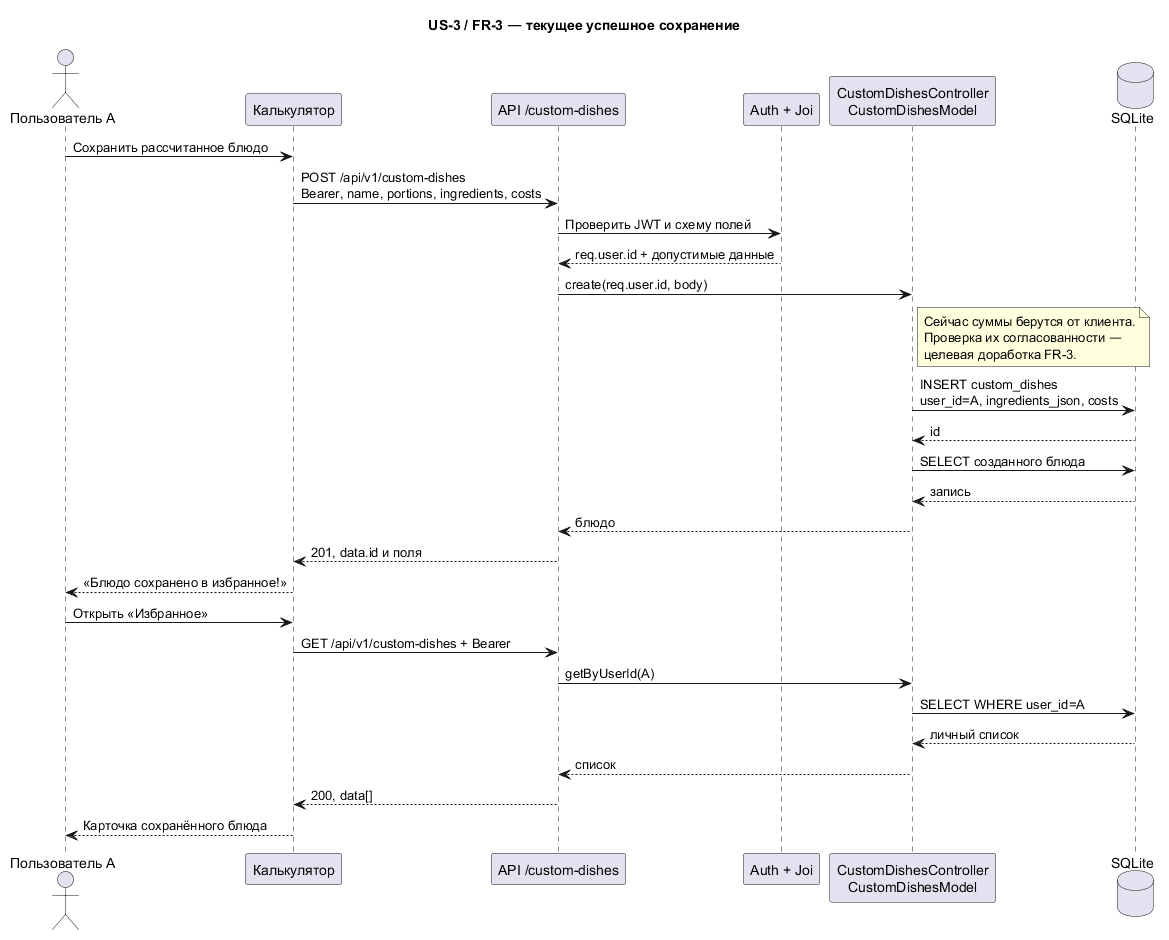

The diagram above was rendered by PlantUML. Its source (embedded in the PNG):
@startuml
title US-3 / FR-3 — текущее успешное сохранение
skinparam defaultFontName SansSerif
skinparam shadowing false
actor "Пользователь A" as user
participant "Калькулятор" as ui
participant "API /custom-dishes" as api
participant "Auth + Joi" as validation
participant "CustomDishesController\nCustomDishesModel" as model
database "SQLite" as db
user -> ui : Сохранить рассчитанное блюдо
ui -> api : POST /api/v1/custom-dishes\nBearer, name, portions, ingredients, costs
api -> validation : Проверить JWT и схему полей
validation --> api : req.user.id + допустимые данные
api -> model : create(req.user.id, body)
note right of model
Сейчас суммы берутся от клиента.
Проверка их согласованности —
целевая доработка FR-3.
end note
model -> db : INSERT custom_dishes\nuser_id=A, ingredients_json, costs
db --> model : id
model -> db : SELECT созданного блюда
db --> model : запись
model --> api : блюдо
api --> ui : 201, data.id и поля
ui --> user : «Блюдо сохранено в избранное!»
user -> ui : Открыть «Избранное»
ui -> api : GET /api/v1/custom-dishes + Bearer
api -> model : getByUserId(A)
model -> db : SELECT WHERE user_id=A
db --> model : личный список
model --> api : список
api --> ui : 200, data[]
ui --> user : Карточка сохранённого блюда
@enduml